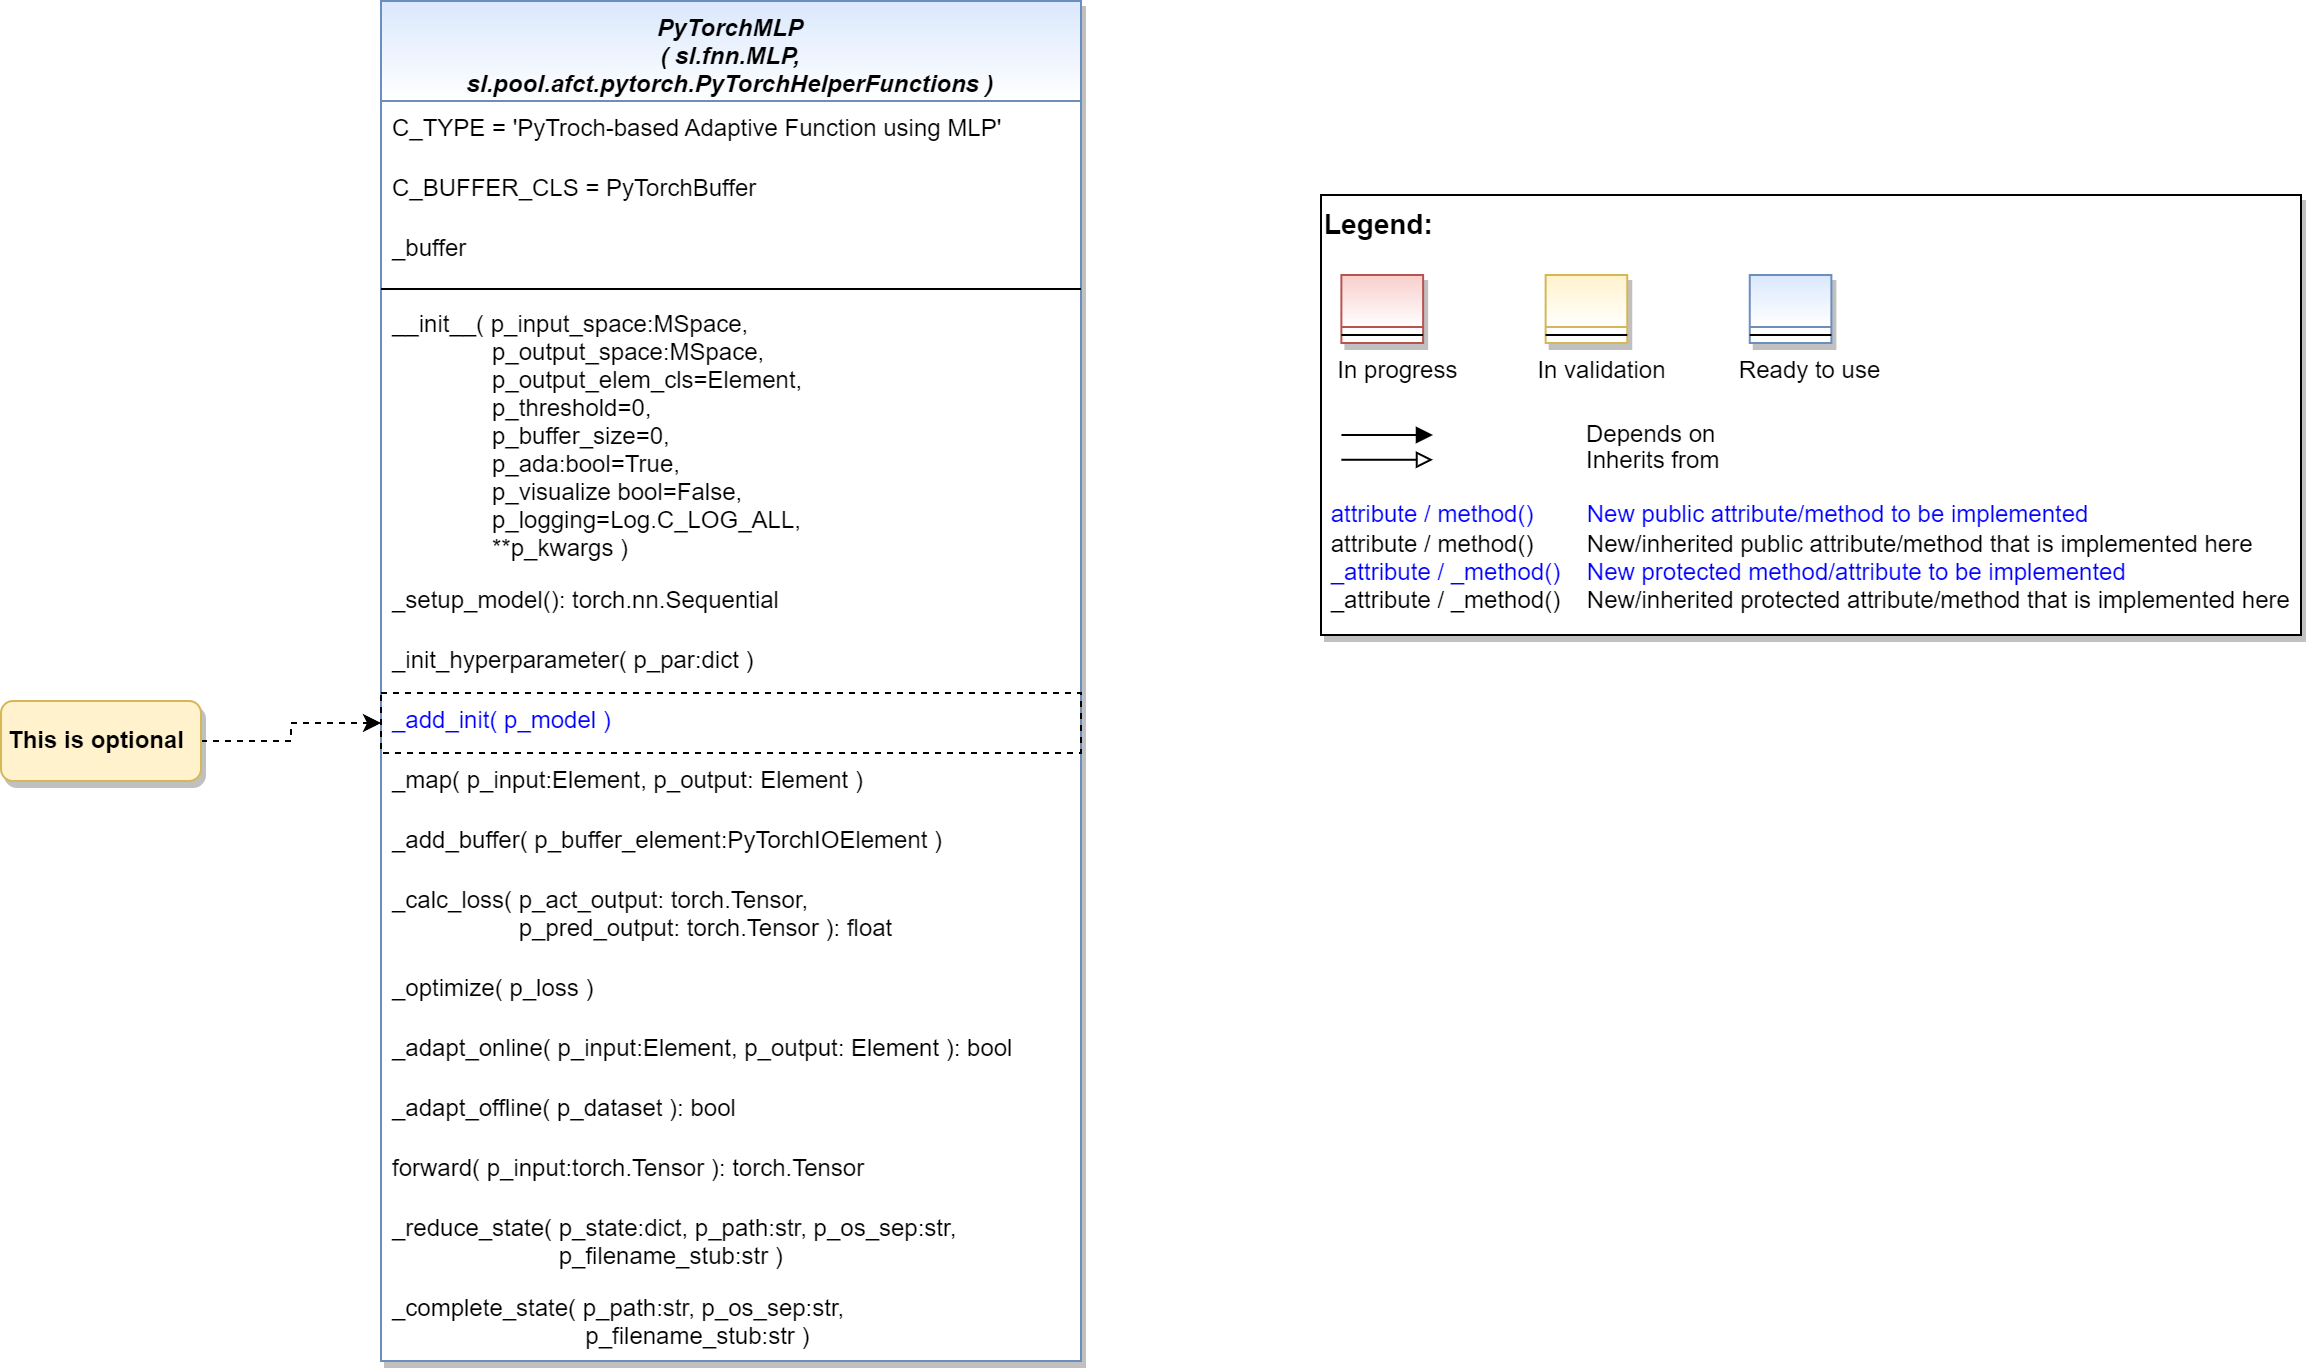

The diagram above was exported from draw.io. Its source (the exported page's mxGraphModel, read from the mxfile embedded in the PNG):
<mxGraphModel dx="1418" dy="940" grid="1" gridSize="10" guides="1" tooltips="1" connect="1" arrows="1" fold="1" page="1" pageScale="1" pageWidth="2336" pageHeight="1654" math="0" shadow="0">
  <root>
    <mxCell id="WIyWlLk6GJQsqaUBKTNV-0" />
    <mxCell id="WIyWlLk6GJQsqaUBKTNV-1" parent="WIyWlLk6GJQsqaUBKTNV-0" />
    <mxCell id="PYtmdeU6_NjjEdoNpoMM-2" value="" style="group" parent="WIyWlLk6GJQsqaUBKTNV-1" vertex="1" connectable="0">
      <mxGeometry x="1580" y="607" width="490" height="220" as="geometry" />
    </mxCell>
    <mxCell id="PYtmdeU6_NjjEdoNpoMM-3" value="&lt;font color=&quot;#000000&quot; size=&quot;1&quot;&gt;&lt;b style=&quot;font-size: 14px&quot;&gt;Legend:&lt;br&gt;&lt;/b&gt;&lt;/font&gt;&lt;br&gt;&lt;br&gt;&lt;br&gt;&lt;font color=&quot;#0000ff&quot; style=&quot;font-size: 6px&quot;&gt;&lt;br&gt;&lt;/font&gt;&lt;span style=&quot;color: rgb(0 , 0 , 0)&quot;&gt;&lt;font style=&quot;font-size: 4px&quot;&gt;&amp;nbsp; &amp;nbsp;&lt;/font&gt;&amp;nbsp;In progress&amp;nbsp; &amp;nbsp; &amp;nbsp; &amp;nbsp; &amp;nbsp; &amp;nbsp; In validation&amp;nbsp; &amp;nbsp; &amp;nbsp; &amp;nbsp; &amp;nbsp; &amp;nbsp;Ready to use&lt;/span&gt;&lt;font color=&quot;#000000&quot;&gt;&amp;nbsp;&lt;br&gt;&lt;/font&gt;&lt;font color=&quot;#0000ff&quot;&gt;&lt;br&gt;&lt;br&gt;&lt;br&gt;&lt;br&gt;&amp;nbsp;attribute / method()&amp;nbsp; &amp;nbsp; &amp;nbsp; &amp;nbsp; New public attribute/method to be implemented&lt;/font&gt;&lt;br&gt;&lt;font color=&quot;#000000&quot;&gt;&amp;nbsp;&lt;/font&gt;&lt;font color=&quot;#000000&quot;&gt;attribute / method()&lt;span&gt; &lt;/span&gt;&amp;nbsp; &amp;nbsp; &amp;nbsp; &amp;nbsp;New/inherited public attribute/method that is implemented here&lt;br&gt;&lt;/font&gt;&lt;font color=&quot;#0000ff&quot;&gt;&amp;nbsp;_attribute /&amp;nbsp;&lt;/font&gt;&lt;font color=&quot;#0000ff&quot;&gt;_method()&amp;nbsp; &amp;nbsp; New protected method/attribute to be implemented&lt;/font&gt;&lt;br&gt;&lt;font color=&quot;#000000&quot;&gt;&amp;nbsp;_attribute / _method()&amp;nbsp; &amp;nbsp; New/inherited protected attribute/method that is implemented here&lt;br&gt;&lt;/font&gt;&lt;font color=&quot;#000000&quot;&gt;&lt;br&gt;&lt;br&gt;&lt;br&gt;&lt;br&gt;&lt;br&gt;&lt;/font&gt;" style="text;html=1;align=left;verticalAlign=top;whiteSpace=wrap;rounded=0;fontColor=#006600;strokeColor=#000000;shadow=1;fillColor=#ffffff;" parent="PYtmdeU6_NjjEdoNpoMM-2" vertex="1">
      <mxGeometry width="489.99999999999994" height="220" as="geometry" />
    </mxCell>
    <mxCell id="PYtmdeU6_NjjEdoNpoMM-4" value="Depends on" style="endArrow=block;html=1;labelPosition=right;verticalLabelPosition=middle;align=left;verticalAlign=middle;endFill=1;fontSize=12;" parent="PYtmdeU6_NjjEdoNpoMM-2" edge="1">
      <mxGeometry x="-1623.1249999999998" y="-2180" width="51.041666666666664" height="50" as="geometry">
        <mxPoint x="10.20802398989899" y="120.00301587301601" as="sourcePoint" />
        <mxPoint x="55.990852272727174" y="120.00301587301601" as="targetPoint" />
        <mxPoint x="98" as="offset" />
        <Array as="points">
          <mxPoint x="30.624999999999996" y="120" />
        </Array>
      </mxGeometry>
    </mxCell>
    <mxCell id="PYtmdeU6_NjjEdoNpoMM-5" value="Inherits from" style="endArrow=block;html=1;labelPosition=right;verticalLabelPosition=middle;align=left;verticalAlign=middle;endFill=0;fontSize=12;" parent="PYtmdeU6_NjjEdoNpoMM-2" edge="1">
      <mxGeometry x="-1623.1249999999998" y="-2180" width="51.041666666666664" height="50" as="geometry">
        <mxPoint x="10.20802398989899" y="132.3846031746034" as="sourcePoint" />
        <mxPoint x="55.990852272727174" y="132.3846031746034" as="targetPoint" />
        <mxPoint x="98" y="1" as="offset" />
      </mxGeometry>
    </mxCell>
    <mxCell id="PYtmdeU6_NjjEdoNpoMM-6" value="" style="swimlane;fontStyle=3;align=center;verticalAlign=top;childLayout=stackLayout;horizontal=1;startSize=26;horizontalStack=0;resizeParent=1;resizeLast=0;collapsible=1;marginBottom=0;rounded=0;shadow=1;strokeWidth=1;fillColor=#f8cecc;strokeColor=#b85450;gradientColor=#ffffff;swimlaneFillColor=#ffffff;" parent="PYtmdeU6_NjjEdoNpoMM-2" vertex="1">
      <mxGeometry x="10.208333333333332" y="40" width="40.83333333333333" height="34" as="geometry">
        <mxRectangle x="230" y="140" width="160" height="26" as="alternateBounds" />
      </mxGeometry>
    </mxCell>
    <mxCell id="PYtmdeU6_NjjEdoNpoMM-7" value="" style="line;html=1;strokeWidth=1;align=left;verticalAlign=middle;spacingTop=-1;spacingLeft=3;spacingRight=3;rotatable=0;labelPosition=right;points=[];portConstraint=eastwest;" parent="PYtmdeU6_NjjEdoNpoMM-6" vertex="1">
      <mxGeometry y="26" width="40.83333333333333" height="8" as="geometry" />
    </mxCell>
    <mxCell id="PYtmdeU6_NjjEdoNpoMM-8" value="" style="swimlane;fontStyle=3;align=center;verticalAlign=top;childLayout=stackLayout;horizontal=1;startSize=26;horizontalStack=0;resizeParent=1;resizeLast=0;collapsible=1;marginBottom=0;rounded=0;shadow=1;strokeWidth=1;fillColor=#fff2cc;strokeColor=#d6b656;gradientColor=#ffffff;swimlaneFillColor=#ffffff;" parent="PYtmdeU6_NjjEdoNpoMM-2" vertex="1">
      <mxGeometry x="112.29166666666666" y="40" width="40.83333333333333" height="34" as="geometry">
        <mxRectangle x="230" y="140" width="160" height="26" as="alternateBounds" />
      </mxGeometry>
    </mxCell>
    <mxCell id="PYtmdeU6_NjjEdoNpoMM-9" value="" style="line;html=1;strokeWidth=1;align=left;verticalAlign=middle;spacingTop=-1;spacingLeft=3;spacingRight=3;rotatable=0;labelPosition=right;points=[];portConstraint=eastwest;" parent="PYtmdeU6_NjjEdoNpoMM-8" vertex="1">
      <mxGeometry y="26" width="40.83333333333333" height="8" as="geometry" />
    </mxCell>
    <mxCell id="PYtmdeU6_NjjEdoNpoMM-10" value="" style="swimlane;fontStyle=3;align=center;verticalAlign=top;childLayout=stackLayout;horizontal=1;startSize=26;horizontalStack=0;resizeParent=1;resizeLast=0;collapsible=1;marginBottom=0;rounded=0;shadow=1;strokeWidth=1;fillColor=#dae8fc;strokeColor=#6c8ebf;gradientColor=#ffffff;swimlaneFillColor=#ffffff;" parent="PYtmdeU6_NjjEdoNpoMM-2" vertex="1">
      <mxGeometry x="214.37499999999997" y="40" width="40.83333333333333" height="34" as="geometry">
        <mxRectangle x="230" y="140" width="160" height="26" as="alternateBounds" />
      </mxGeometry>
    </mxCell>
    <mxCell id="PYtmdeU6_NjjEdoNpoMM-11" value="" style="line;html=1;strokeWidth=1;align=left;verticalAlign=middle;spacingTop=-1;spacingLeft=3;spacingRight=3;rotatable=0;labelPosition=right;points=[];portConstraint=eastwest;" parent="PYtmdeU6_NjjEdoNpoMM-10" vertex="1">
      <mxGeometry y="26" width="40.83333333333333" height="8" as="geometry" />
    </mxCell>
    <mxCell id="SncPqhIfK4vceP6MfKm7-13" value="PyTorchMLP&#10;( sl.fnn.MLP,&#10;sl.pool.afct.pytorch.PyTorchHelperFunctions )" style="swimlane;fontStyle=3;align=center;verticalAlign=top;childLayout=stackLayout;horizontal=1;startSize=50;horizontalStack=0;resizeParent=1;resizeLast=0;collapsible=1;marginBottom=0;rounded=0;shadow=1;strokeWidth=1;fillColor=#dae8fc;strokeColor=#6c8ebf;swimlaneFillColor=#ffffff;gradientColor=#FFFFFF;" parent="WIyWlLk6GJQsqaUBKTNV-1" vertex="1">
      <mxGeometry x="1110" y="510" width="350" height="680" as="geometry">
        <mxRectangle x="230" y="140" width="160" height="26" as="alternateBounds" />
      </mxGeometry>
    </mxCell>
    <mxCell id="Vx3ww3wczgWbWjQ_IakF-0" value="C_TYPE = 'PyTroch-based Adaptive Function using MLP'" style="text;align=left;verticalAlign=top;spacingLeft=4;spacingRight=4;overflow=hidden;rotatable=0;points=[[0,0.5],[1,0.5]];portConstraint=eastwest;fontColor=#000000;" parent="SncPqhIfK4vceP6MfKm7-13" vertex="1">
      <mxGeometry y="50" width="350" height="30" as="geometry" />
    </mxCell>
    <mxCell id="Vx3ww3wczgWbWjQ_IakF-1" value="C_BUFFER_CLS = PyTorchBuffer" style="text;align=left;verticalAlign=top;spacingLeft=4;spacingRight=4;overflow=hidden;rotatable=0;points=[[0,0.5],[1,0.5]];portConstraint=eastwest;fontColor=#000000;" parent="SncPqhIfK4vceP6MfKm7-13" vertex="1">
      <mxGeometry y="80" width="350" height="30" as="geometry" />
    </mxCell>
    <mxCell id="Vx3ww3wczgWbWjQ_IakF-2" value="_buffer" style="text;align=left;verticalAlign=top;spacingLeft=4;spacingRight=4;overflow=hidden;rotatable=0;points=[[0,0.5],[1,0.5]];portConstraint=eastwest;fontColor=#000000;" parent="SncPqhIfK4vceP6MfKm7-13" vertex="1">
      <mxGeometry y="110" width="350" height="30" as="geometry" />
    </mxCell>
    <mxCell id="SncPqhIfK4vceP6MfKm7-14" value="" style="line;html=1;strokeWidth=1;align=left;verticalAlign=middle;spacingTop=-1;spacingLeft=3;spacingRight=3;rotatable=0;labelPosition=right;points=[];portConstraint=eastwest;" parent="SncPqhIfK4vceP6MfKm7-13" vertex="1">
      <mxGeometry y="140" width="350" height="8" as="geometry" />
    </mxCell>
    <mxCell id="Vx3ww3wczgWbWjQ_IakF-3" value="__init__( p_input_space:MSpace,&#10;               p_output_space:MSpace,&#10;               p_output_elem_cls=Element,&#10;               p_threshold=0,&#10;               p_buffer_size=0,&#10;               p_ada:bool=True, &#10;               p_visualize bool=False,&#10;               p_logging=Log.C_LOG_ALL,&#10;               **p_kwargs )" style="text;align=left;verticalAlign=top;spacingLeft=4;spacingRight=4;overflow=hidden;rotatable=0;points=[[0,0.5],[1,0.5]];portConstraint=eastwest;" parent="SncPqhIfK4vceP6MfKm7-13" vertex="1">
      <mxGeometry y="148" width="350" height="138" as="geometry" />
    </mxCell>
    <mxCell id="Vx3ww3wczgWbWjQ_IakF-4" value="_setup_model(): torch.nn.Sequential" style="text;align=left;verticalAlign=top;spacingLeft=4;spacingRight=4;overflow=hidden;rotatable=0;points=[[0,0.5],[1,0.5]];portConstraint=eastwest;fontColor=#000000;" parent="SncPqhIfK4vceP6MfKm7-13" vertex="1">
      <mxGeometry y="286" width="350" height="30" as="geometry" />
    </mxCell>
    <mxCell id="Vx3ww3wczgWbWjQ_IakF-5" value="_init_hyperparameter( p_par:dict )" style="text;align=left;verticalAlign=top;spacingLeft=4;spacingRight=4;overflow=hidden;rotatable=0;points=[[0,0.5],[1,0.5]];portConstraint=eastwest;fontColor=#000000;" parent="SncPqhIfK4vceP6MfKm7-13" vertex="1">
      <mxGeometry y="316" width="350" height="30" as="geometry" />
    </mxCell>
    <mxCell id="Vx3ww3wczgWbWjQ_IakF-6" value="_add_init( p_model )" style="text;align=left;verticalAlign=top;spacingLeft=4;spacingRight=4;overflow=hidden;rotatable=0;points=[[0,0.5],[1,0.5]];portConstraint=eastwest;fontColor=#0000FF;strokeColor=default;dashed=1;" parent="SncPqhIfK4vceP6MfKm7-13" vertex="1">
      <mxGeometry y="346" width="350" height="30" as="geometry" />
    </mxCell>
    <mxCell id="Vx3ww3wczgWbWjQ_IakF-9" value="_map( p_input:Element, p_output: Element )" style="text;align=left;verticalAlign=top;spacingLeft=4;spacingRight=4;overflow=hidden;rotatable=0;points=[[0,0.5],[1,0.5]];portConstraint=eastwest;fontColor=#000000;" parent="SncPqhIfK4vceP6MfKm7-13" vertex="1">
      <mxGeometry y="376" width="350" height="30" as="geometry" />
    </mxCell>
    <mxCell id="Vx3ww3wczgWbWjQ_IakF-10" value="_add_buffer( p_buffer_element:PyTorchIOElement )" style="text;align=left;verticalAlign=top;spacingLeft=4;spacingRight=4;overflow=hidden;rotatable=0;points=[[0,0.5],[1,0.5]];portConstraint=eastwest;fontColor=#000000;" parent="SncPqhIfK4vceP6MfKm7-13" vertex="1">
      <mxGeometry y="406" width="350" height="30" as="geometry" />
    </mxCell>
    <mxCell id="Vx3ww3wczgWbWjQ_IakF-11" value="_calc_loss( p_act_output: torch.Tensor,&#10;                   p_pred_output: torch.Tensor ): float" style="text;align=left;verticalAlign=top;spacingLeft=4;spacingRight=4;overflow=hidden;rotatable=0;points=[[0,0.5],[1,0.5]];portConstraint=eastwest;fontColor=#000000;" parent="SncPqhIfK4vceP6MfKm7-13" vertex="1">
      <mxGeometry y="436" width="350" height="44" as="geometry" />
    </mxCell>
    <mxCell id="Vx3ww3wczgWbWjQ_IakF-12" value="_optimize( p_loss )" style="text;align=left;verticalAlign=top;spacingLeft=4;spacingRight=4;overflow=hidden;rotatable=0;points=[[0,0.5],[1,0.5]];portConstraint=eastwest;fontColor=#000000;" parent="SncPqhIfK4vceP6MfKm7-13" vertex="1">
      <mxGeometry y="480" width="350" height="30" as="geometry" />
    </mxCell>
    <mxCell id="Vx3ww3wczgWbWjQ_IakF-13" value="_adapt_online( p_input:Element, p_output: Element ): bool" style="text;align=left;verticalAlign=top;spacingLeft=4;spacingRight=4;overflow=hidden;rotatable=0;points=[[0,0.5],[1,0.5]];portConstraint=eastwest;fontColor=#000000;" parent="SncPqhIfK4vceP6MfKm7-13" vertex="1">
      <mxGeometry y="510" width="350" height="30" as="geometry" />
    </mxCell>
    <mxCell id="Vx3ww3wczgWbWjQ_IakF-14" value="_adapt_offline( p_dataset ): bool" style="text;align=left;verticalAlign=top;spacingLeft=4;spacingRight=4;overflow=hidden;rotatable=0;points=[[0,0.5],[1,0.5]];portConstraint=eastwest;fontColor=#000000;strokeColor=none;dashed=1;" parent="SncPqhIfK4vceP6MfKm7-13" vertex="1">
      <mxGeometry y="540" width="350" height="30" as="geometry" />
    </mxCell>
    <mxCell id="Vx3ww3wczgWbWjQ_IakF-17" value="forward( p_input:torch.Tensor ): torch.Tensor" style="text;align=left;verticalAlign=top;spacingLeft=4;spacingRight=4;overflow=hidden;rotatable=0;points=[[0,0.5],[1,0.5]];portConstraint=eastwest;fontColor=#000000;" parent="SncPqhIfK4vceP6MfKm7-13" vertex="1">
      <mxGeometry y="570" width="350" height="30" as="geometry" />
    </mxCell>
    <mxCell id="szoKMMevUFaU-s0ELSku-0" value="_reduce_state( p_state:dict, p_path:str, p_os_sep:str,&#10;                         p_filename_stub:str )" style="text;align=left;verticalAlign=top;spacingLeft=4;spacingRight=4;overflow=hidden;rotatable=0;points=[[0,0.5],[1,0.5]];portConstraint=eastwest;fontColor=#000000;" parent="SncPqhIfK4vceP6MfKm7-13" vertex="1">
      <mxGeometry y="600" width="350" height="40" as="geometry" />
    </mxCell>
    <mxCell id="szoKMMevUFaU-s0ELSku-2" value="_complete_state( p_path:str, p_os_sep:str,&#10;                             p_filename_stub:str )" style="text;align=left;verticalAlign=top;spacingLeft=4;spacingRight=4;overflow=hidden;rotatable=0;points=[[0,0.5],[1,0.5]];portConstraint=eastwest;fontColor=#000000;" parent="SncPqhIfK4vceP6MfKm7-13" vertex="1">
      <mxGeometry y="640" width="350" height="40" as="geometry" />
    </mxCell>
    <mxCell id="Vx3ww3wczgWbWjQ_IakF-8" style="edgeStyle=orthogonalEdgeStyle;rounded=0;orthogonalLoop=1;jettySize=auto;html=1;exitX=1;exitY=0.5;exitDx=0;exitDy=0;entryX=0;entryY=0.5;entryDx=0;entryDy=0;fontColor=#0000FF;dashed=1;" parent="WIyWlLk6GJQsqaUBKTNV-1" source="Vx3ww3wczgWbWjQ_IakF-7" target="Vx3ww3wczgWbWjQ_IakF-6" edge="1">
      <mxGeometry relative="1" as="geometry" />
    </mxCell>
    <mxCell id="Vx3ww3wczgWbWjQ_IakF-7" value="This is optional" style="rounded=1;whiteSpace=wrap;html=1;fillColor=#fff2cc;strokeColor=#d6b656;shadow=1;fontStyle=1;align=left;spacingLeft=2;" parent="WIyWlLk6GJQsqaUBKTNV-1" vertex="1">
      <mxGeometry x="920" y="860" width="100" height="40" as="geometry" />
    </mxCell>
  </root>
</mxGraphModel>